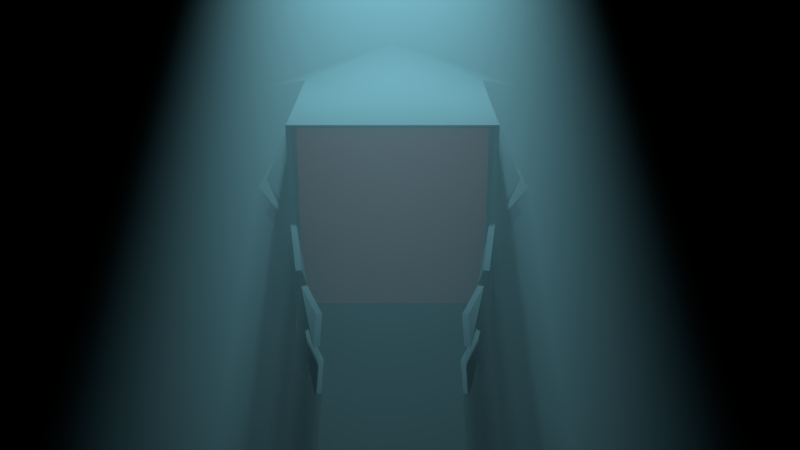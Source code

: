 # Source: game-intro.blend  (saved by Blender 2.78.0; exported with 4.5.12 LTS)
import bpy
from mathutils import Matrix  # noqa: F401  (used for matrix-valued properties, if any)

bpy.ops.wm.read_factory_settings(use_empty=True)
scene = bpy.context.scene
scene.name = 'Scene'

# ---- collections
col_collection_1 = bpy.data.collections.new('Collection 1'); scene.collection.children.link(col_collection_1)

# ---- materials (node trees are filled in below, after node groups)
mat_material_002 = bpy.data.materials.new('Material.002')
mat_material_002.alpha_threshold = 0.0
mat_material_002.roughness = 0.5
mat_death = bpy.data.materials.new('death')
mat_death.alpha_threshold = 0.0
mat_death.diffuse_color = (0.8, 0.0, 0.005231, 1.0)
mat_death.roughness = 0.5
mat_death.line_color = (0.0, 0.0, 0.0, 1.0)
mat_black_dark_death = bpy.data.materials.new('black_dark_death')
mat_black_dark_death.alpha_threshold = 0.0
mat_black_dark_death.diffuse_color = (0.0, 0.0, 0.0, 1.0)
mat_black_dark_death.roughness = 0.5

# ---- node groups
ng_fresnel_001 = bpy.data.node_groups.new('Fresnel.001', 'ShaderNodeTree')
_s = ng_fresnel_001.interface.new_socket(name='Fac', in_out='OUTPUT', socket_type='NodeSocketFloat')
_s.subtype = 'FACTOR'
_s.min_value = 0.0
_s.max_value = 1.0
_s = ng_fresnel_001.interface.new_socket(name='Roughness', in_out='INPUT', socket_type='NodeSocketFloat')
_s.subtype = 'FACTOR'
_s.default_value = 0.06364
_s.min_value = 0.0
_s.max_value = 1.0
_s = ng_fresnel_001.interface.new_socket(name='Normal', in_out='INPUT', socket_type='NodeSocketVector')
_s.min_value = -1.0
_s.max_value = 1.0
_s.hide_value = True
_N = ng_fresnel_001.nodes; _L = ng_fresnel_001.links
n0 = _N.new('ShaderNodeMix'); n0.name = 'Mix'; n0.location = (-30, 69)
n0.data_type = 'RGBA'
n1 = _N.new('NodeGroupOutput'); n1.name = 'Group Output'; n1.location = (361, 0)
n2 = _N.new('ShaderNodeFresnel'); n2.name = 'Fresnel'; n2.location = (167, 21)
n2.inputs[0].default_value = 1.45
n3 = _N.new('NodeGroupInput'); n3.name = 'Group Input'; n3.location = (-447, 0)
n4 = _N.new('ShaderNodeNewGeometry'); n4.name = 'Geometry'; n4.location = (-240, -80)
n5 = _N.new('ShaderNodeBump'); n5.name = 'Bump'; n5.location = (-243, 80)
n5.hide = True
n5.inputs[1].default_value = 0.1
n5.inputs[2].default_value = 1.0
_L.new(n2.outputs[0], n1.inputs[0])
_L.new(n0.outputs[2], n2.inputs[1])
_L.new(n4.outputs[4], n0.inputs[7])
_L.new(n5.outputs[0], n0.inputs[6])
_L.new(n3.outputs[0], n0.inputs[0])
_L.new(n3.outputs[1], n5.inputs[4])
n1.is_active_output = True
ng_reflection_001 = bpy.data.node_groups.new('Reflection.001', 'ShaderNodeTree')
_s = ng_reflection_001.interface.new_socket(name='Shader', in_out='OUTPUT', socket_type='NodeSocketShader')
_s = ng_reflection_001.interface.new_socket(name='Shader', in_out='INPUT', socket_type='NodeSocketShader')
_s = ng_reflection_001.interface.new_socket(name='Roughness', in_out='INPUT', socket_type='NodeSocketFloat')
_s.subtype = 'FACTOR'
_s.default_value = 0.06364
_s.min_value = 0.0
_s.max_value = 1.0
_s = ng_reflection_001.interface.new_socket(name='Reflection', in_out='INPUT', socket_type='NodeSocketFloat')
_s.subtype = 'FACTOR'
_s.default_value = 0.5
_s.min_value = 0.0
_s.max_value = 1.0
_s = ng_reflection_001.interface.new_socket(name='Normal', in_out='INPUT', socket_type='NodeSocketVector')
_s.min_value = -1.0
_s.max_value = 1.0
_s.hide_value = True
_N = ng_reflection_001.nodes; _L = ng_reflection_001.links
n0 = _N.new('ShaderNodeBsdfAnisotropic'); n0.name = 'Glossy BSDF'; n0.location = (-165, -73)
n0.distribution = 'GGX'
n0.inputs[0].default_value = (1.0, 1.0, 1.0, 1.0)
n1 = _N.new('ShaderNodeGroup'); n1.name = 'Group'; n1.location = (-166, 258)
n1.label = 'Fresnel'
n1.width = 179
n1.node_tree = ng_fresnel_001
n2 = _N.new('NodeGroupInput'); n2.name = 'Group Input'; n2.location = (-407, 0)
n3 = _N.new('ShaderNodeMix'); n3.name = 'Mix'; n3.location = (43, 185)
n3.data_type = 'RGBA'
n3.inputs[7].default_value = (1.0, 1.0, 1.0, 1.0)
n4 = _N.new('ShaderNodeMixShader'); n4.name = 'Mix Shader'; n4.location = (274, 74)
n5 = _N.new('NodeGroupOutput'); n5.name = 'Group Output'; n5.location = (477, 69)
n6 = _N.new('ShaderNodeMath'); n6.name = 'Math'; n6.location = (0, 0)
n6.operation = 'POWER'
_L.new(n0.outputs[0], n4.inputs[2])
_L.new(n2.outputs[1], n1.inputs[0])
_L.new(n2.outputs[0], n4.inputs[1])
_L.new(n2.outputs[3], n1.inputs[1])
_L.new(n2.outputs[3], n0.inputs[4])
_L.new(n3.outputs[2], n4.inputs[0])
_L.new(n1.outputs[0], n3.inputs[0])
_L.new(n2.outputs[2], n3.inputs[6])
_L.new(n4.outputs[0], n5.inputs[0])
_L.new(n2.outputs[1], n6.inputs[0])
_L.new(n6.outputs[0], n0.inputs[1])
n5.is_active_output = True
ng_pbr_dielectric_001 = bpy.data.node_groups.new('PBR Dielectric.001', 'ShaderNodeTree')
_s = ng_pbr_dielectric_001.interface.new_socket(name='Shader', in_out='OUTPUT', socket_type='NodeSocketShader')
_s = ng_pbr_dielectric_001.interface.new_socket(name='Color', in_out='INPUT', socket_type='NodeSocketColor')
_s.default_value = (0.8, 0.03906, 0.0034, 1.0)
_s = ng_pbr_dielectric_001.interface.new_socket(name='Roughness', in_out='INPUT', socket_type='NodeSocketFloat')
_s.subtype = 'FACTOR'
_s.min_value = 0.0
_s.max_value = 1.0
_s = ng_pbr_dielectric_001.interface.new_socket(name='Reflection', in_out='INPUT', socket_type='NodeSocketFloat')
_s.subtype = 'FACTOR'
_s.default_value = 0.138
_s.min_value = 0.0
_s.max_value = 1.0
_s = ng_pbr_dielectric_001.interface.new_socket(name='Normal', in_out='INPUT', socket_type='NodeSocketVector')
_s.min_value = -1.0
_s.max_value = 1.0
_s.hide_value = True
_N = ng_pbr_dielectric_001.nodes; _L = ng_pbr_dielectric_001.links
n0 = _N.new('NodeGroupOutput'); n0.name = 'Group Output'; n0.location = (350, 0)
n1 = _N.new('ShaderNodeGroup'); n1.name = 'Group.001'; n1.location = (150, 15)
n1.node_tree = ng_reflection_001
n2 = _N.new('ShaderNodeBsdfDiffuse'); n2.name = 'Diffuse BSDF'; n2.location = (-51, 37)
n3 = _N.new('NodeGroupInput'); n3.name = 'Group Input'; n3.location = (-491, -34)
n4 = _N.new('ShaderNodeMath'); n4.name = 'Math'; n4.location = (-267, -21)
n4.operation = 'POWER'
n4.inputs[1].default_value = 2.0
n5 = _N.new('ShaderNodeMath'); n5.name = 'Math.001'; n5.location = (-87, -105)
n5.operation = 'POWER'
n5.inputs[1].default_value = 2.0
_L.new(n1.outputs[0], n0.inputs[0])
_L.new(n2.outputs[0], n1.inputs[0])
_L.new(n3.outputs[0], n2.inputs[0])
_L.new(n3.outputs[1], n4.inputs[0])
_L.new(n3.outputs[2], n5.inputs[0])
_L.new(n3.outputs[3], n1.inputs[3])
_L.new(n3.outputs[3], n2.inputs[2])
_L.new(n4.outputs[0], n2.inputs[1])
_L.new(n4.outputs[0], n1.inputs[1])
_L.new(n5.outputs[0], n1.inputs[2])
n0.is_active_output = True

# ---- material node trees
mat_material_002.use_nodes = True; mat_material_002.node_tree.nodes.clear()
_N = mat_material_002.node_tree.nodes; _L = mat_material_002.node_tree.links
n0 = _N.new('ShaderNodeOutputMaterial'); n0.name = 'Material Output'; n0.location = (300, 300)
n1 = _N.new('ShaderNodeVolumeScatter'); n1.name = 'Volume Scatter'; n1.location = (110, 200)
n1.width = 140
n1.inputs[0].default_value = (0.2957, 0.2957, 0.2957, 1.0)
n1.inputs[1].default_value = 0.5
_L.new(n1.outputs[0], n0.inputs[1])
n0.is_active_output = True
mat_death.use_nodes = True; mat_death.node_tree.nodes.clear()
_N = mat_death.node_tree.nodes; _L = mat_death.node_tree.links
n0 = _N.new('ShaderNodeOutputMaterial'); n0.name = 'Material Output'; n0.location = (300, 300)
n1 = _N.new('ShaderNodeGroup'); n1.name = 'Group'; n1.location = (10, 300)
n1.node_tree = ng_pbr_dielectric_001
n1.inputs[0].default_value = (0.8, 0.0, 0.005231, 1.0)
n1.inputs[1].default_value = 0.0
n1.inputs[2].default_value = 0.138
n1.inputs[3].default_value = (0.0, 0.0, 0.0)
_L.new(n1.outputs[0], n0.inputs[0])
n0.is_active_output = True
mat_black_dark_death.use_nodes = True; mat_black_dark_death.node_tree.nodes.clear()
_N = mat_black_dark_death.node_tree.nodes; _L = mat_black_dark_death.node_tree.links
n0 = _N.new('ShaderNodeOutputMaterial'); n0.name = 'Material Output'; n0.location = (300, 300)
n1 = _N.new('ShaderNodeBsdfDiffuse'); n1.name = 'Diffuse BSDF'; n1.location = (10, 300)
n1.inputs[0].default_value = (0.08353, 0.08353, 0.08353, 1.0)
_L.new(n1.outputs[0], n0.inputs[0])
n0.is_active_output = True

# ---- world
world_world = bpy.data.worlds.new('World'); scene.world = world_world
world_world.use_nodes = True; world_world.node_tree.nodes.clear()
_N = world_world.node_tree.nodes; _L = world_world.node_tree.links
n0 = _N.new('ShaderNodeOutputWorld'); n0.name = 'World Output'; n0.location = (300, 300)
n1 = _N.new('ShaderNodeBackground'); n1.name = 'Background'; n1.location = (10, 300)
n1.inputs[0].default_value = (0.0, 0.0, 0.0, 1.0)
_L.new(n1.outputs[0], n0.inputs[0])
n0.is_active_output = True
world_world.color = (0.0, 0.0, 0.0)
world_world.use_sun_shadow = False
world_world.sun_shadow_jitter_overblur = 0.0
world_world.cycles.sampling_method = 'MANUAL'

# ---- cameras
cam_camera_001 = bpy.data.cameras.new('Camera.001')
cam_camera_001.clip_end = 100.0
cam_camera_001.lens = 35.0
cam_camera_001.sensor_width = 32.0
cam_camera_001.sensor_height = 18.0
cam_camera_001.display_size = 2.0
cam_camera_001.dof.focus_distance = 0.0

# ---- lights
light_point = bpy.data.lights.new('Point', 'SPOT')
light_point.color = (0.3246, 0.8338, 1.0)
light_point.transmission_factor = 0.0
light_point.energy = 1e+04
light_point.shadow_buffer_clip_start = 0.5
light_point.shadow_soft_size = 0.1
light_point.shadow_maximum_resolution = 0.006
light_point.use_absolute_resolution = True
light_point.spot_blend = 1.0
light_point.spot_size = 0.7871
light_point.show_cone = True

# ---- meshes
me_sphere = bpy.data.meshes.new('Sphere')
me_sphere.from_pydata([(0.03806, 0.1913, 0.9808), (0.07466, 0.3753, 0.9239), (0.1084, 0.5449, 0.8315), (0.1379, 0.6935, 0.7071), (0.1622, 0.8155, 0.5556), (0.1802, 0.9061, 0.3827), (0.1913, 0.9619, 0.1951), (0.1951, 0.9808, 7.55e-08), (0.1913, 0.9619, -0.1951), (0.1802, 0.9061, -0.3827), (0.1622, 0.8155, -0.5556), (0.1379, 0.6935, -0.7071), (0.1084, 0.5449, -0.8315), (0.07466, 0.3753, -0.9239), (0.03806, 0.1913, -0.9808), (0.07466, 0.1802, 0.9808), (0.1464, 0.3536, 0.9239), (0.2126, 0.5133, 0.8315), (0.2706, 0.6533, 0.7071), (0.3182, 0.7682, 0.5556), (0.3536, 0.8536, 0.3827), (0.3753, 0.9061, 0.1951), (0.3827, 0.9239, 7.55e-08), (0.3753, 0.9061, -0.1951), (0.3536, 0.8536, -0.3827), (0.3182, 0.7682, -0.5556), (0.2706, 0.6533, -0.7071), (0.2126, 0.5133, -0.8315), (0.1464, 0.3536, -0.9239), (0.07466, 0.1802, -0.9808), (0.1084, 0.1622, 0.9808), (0.2126, 0.3182, 0.9239), (0.3087, 0.4619, 0.8315), (0.3928, 0.5879, 0.7071), (0.4619, 0.6913, 0.5556), (0.5133, 0.7682, 0.3827), (0.5449, 0.8155, 0.1951), (0.5556, 0.8315, 7.55e-08), (0.5449, 0.8155, -0.1951), (0.5133, 0.7682, -0.3827), (0.4619, 0.6913, -0.5556), (0.3928, 0.5879, -0.7071), (0.3087, 0.4619, -0.8315), (0.2126, 0.3182, -0.9239), (0.1084, 0.1622, -0.9808), (0.1379, 0.1379, 0.9808), (0.2706, 0.2706, 0.9239), (0.3928, 0.3928, 0.8315), (0.5, 0.5, 0.7071), (0.5879, 0.5879, 0.5556), (0.6533, 0.6533, 0.3827), (0.6935, 0.6935, 0.1951), (0.7071, 0.7071, 7.55e-08), (0.6935, 0.6935, -0.1951), (0.6533, 0.6533, -0.3827), (0.5879, 0.5879, -0.5556), (0.5, 0.5, -0.7071), (0.3928, 0.3928, -0.8315), (0.2706, 0.2706, -0.9239), (0.1379, 0.1379, -0.9808), (0.1622, 0.1084, 0.9808), (0.3182, 0.2126, 0.9239), (0.4619, 0.3087, 0.8315), (0.5879, 0.3928, 0.7071), (0.6913, 0.4619, 0.5556), (0.7682, 0.5133, 0.3827), (0.8155, 0.5449, 0.1951), (0.8315, 0.5556, 7.55e-08), (0.8155, 0.5449, -0.1951), (0.7682, 0.5133, -0.3827), (0.6913, 0.4619, -0.5556), (0.5879, 0.3928, -0.7071), (0.4619, 0.3087, -0.8315), (0.3182, 0.2126, -0.9239), (0.1622, 0.1084, -0.9808), (0.1802, 0.07466, 0.9808), (0.3536, 0.1464, 0.9239), (0.5133, 0.2126, 0.8315), (0.6533, 0.2706, 0.7071), (0.7682, 0.3182, 0.5556), (0.8536, 0.3536, 0.3827), (0.9061, 0.3753, 0.1951), (0.9239, 0.3827, 7.55e-08), (0.9061, 0.3753, -0.1951), (0.8536, 0.3536, -0.3827), (0.7682, 0.3182, -0.5556), (0.6533, 0.2706, -0.7071), (0.5133, 0.2126, -0.8315), (0.3536, 0.1464, -0.9239), (0.1802, 0.07466, -0.9808), (0.1913, 0.03806, 0.9808), (0.3753, 0.07466, 0.9239), (0.5449, 0.1084, 0.8315), (0.6935, 0.1379, 0.7071), (0.8155, 0.1622, 0.5556), (0.9061, 0.1802, 0.3827), (0.9619, 0.1913, 0.1951), (0.9808, 0.1951, 7.55e-08), (0.9619, 0.1913, -0.1951), (0.9061, 0.1802, -0.3827), (0.8155, 0.1622, -0.5556), (0.6935, 0.1379, -0.7071), (0.5449, 0.1084, -0.8315), (0.3753, 0.07466, -0.9239), (0.1913, 0.03806, -0.9808), (0.1951, -3.266e-07, 0.9808), (0.3827, -3.192e-07, 0.9239), (0.5556, -3.117e-07, 0.8315), (0.7071, -3.192e-07, 0.7071), (0.8315, -3.341e-07, 0.5556), (0.9239, -2.745e-07, 0.3827), (0.9808, -3.937e-07, 0.1951), (1.0, -3.788e-07, 7.55e-08), (0.9808, -3.937e-07, -0.1951), (0.9239, -2.298e-07, -0.3827), (0.8315, -3.341e-07, -0.5556), (0.7071, -3.192e-07, -0.7071), (0.5556, -3.415e-07, -0.8315), (0.3827, -3.043e-07, -0.9239), (0.1951, -3.08e-07, -0.9808), (0.1913, -0.03806, 0.9808), (0.3753, -0.07466, 0.9239), (0.5449, -0.1084, 0.8315), (0.6935, -0.138, 0.7071), (0.8155, -0.1622, 0.5556), (0.9061, -0.1802, 0.3827), (0.9619, -0.1913, 0.1951), (0.9808, -0.1951, 7.55e-08), (0.9619, -0.1913, -0.1951), (0.9061, -0.1802, -0.3827), (0.8155, -0.1622, -0.5556), (0.6935, -0.138, -0.7071), (0.5449, -0.1084, -0.8315), (0.3753, -0.07466, -0.9239), (0.1913, -0.03806, -0.9808), (0.1802, -0.07466, 0.9808), (0.3536, -0.1464, 0.9239), (0.5133, -0.2126, 0.8315), (0.6533, -0.2706, 0.7071), (0.7682, -0.3182, 0.5556), (0.8536, -0.3536, 0.3827), (0.9061, -0.3753, 0.1951), (0.9239, -0.3827, 7.55e-08), (0.9061, -0.3753, -0.1951), (0.8536, -0.3536, -0.3827), (0.7682, -0.3182, -0.5556), (0.6533, -0.2706, -0.7071), (0.5133, -0.2126, -0.8315), (0.3536, -0.1464, -0.9239), (0.1802, -0.07466, -0.9808), (0.1622, -0.1084, 0.9808), (0.3182, -0.2126, 0.9239), (0.4619, -0.3087, 0.8315), (0.5879, -0.3928, 0.7071), (0.6913, -0.4619, 0.5556), (0.7682, -0.5133, 0.3827), (0.8155, -0.5449, 0.1951), (0.8315, -0.5556, 7.55e-08), (0.8155, -0.5449, -0.1951), (0.7682, -0.5133, -0.3827), (0.6913, -0.4619, -0.5556), (0.5879, -0.3928, -0.7071), (0.4619, -0.3087, -0.8315), (0.3182, -0.2126, -0.9239), (0.1622, -0.1084, -0.9808), (0.1379, -0.138, 0.9808), (0.2706, -0.2706, 0.9239), (0.3928, -0.3928, 0.8315), (0.5, -0.5, 0.7071), (0.5879, -0.5879, 0.5556), (0.6533, -0.6533, 0.3827), (0.6935, -0.6935, 0.1951), (0.7071, -0.7071, 7.55e-08), (0.6935, -0.6935, -0.1951), (0.6533, -0.6533, -0.3827), (0.5879, -0.5879, -0.5556), (0.5, -0.5, -0.7071), (0.3928, -0.3928, -0.8315), (0.2706, -0.2706, -0.9239), (0.1379, -0.138, -0.9808), (0.1084, -0.1622, 0.9808), (0.2126, -0.3182, 0.9239), (0.3087, -0.4619, 0.8315), (0.3928, -0.5879, 0.7071), (0.4619, -0.6913, 0.5556), (0.5133, -0.7682, 0.3827), (0.5449, -0.8155, 0.1951), (0.5556, -0.8315, 7.55e-08), (0.5449, -0.8155, -0.1951), (0.5133, -0.7682, -0.3827), (0.4619, -0.6913, -0.5556), (0.3928, -0.5879, -0.7071), (0.3087, -0.4619, -0.8315), (0.2126, -0.3182, -0.9239), (0.1084, -0.1622, -0.9808), (0.07466, -0.1802, 0.9808), (0.1464, -0.3536, 0.9239), (0.2126, -0.5133, 0.8315), (0.2706, -0.6533, 0.7071), (0.3182, -0.7682, 0.5556), (0.3536, -0.8536, 0.3827), (0.3753, -0.9061, 0.1951), (0.3827, -0.9239, 7.55e-08), (0.3753, -0.9061, -0.1951), (0.3536, -0.8536, -0.3827), (0.3182, -0.7682, -0.5556), (0.2706, -0.6533, -0.7071), (0.2126, -0.5133, -0.8315), (0.1464, -0.3536, -0.9239), (0.07466, -0.1802, -0.9808), (0.03806, -0.1913, 0.9808), (0.07466, -0.3753, 0.9239), (0.1084, -0.5449, 0.8315), (0.1379, -0.6935, 0.7071), (0.1622, -0.8155, 0.5556), (0.1802, -0.9061, 0.3827), (0.1913, -0.9619, 0.1951), (0.1951, -0.9808, 7.55e-08), (0.1913, -0.9619, -0.1951), (0.1802, -0.9061, -0.3827), (0.1622, -0.8155, -0.5556), (0.1379, -0.6935, -0.7071), (0.1084, -0.5449, -0.8315), (0.07466, -0.3753, -0.9239), (0.03806, -0.1913, -0.9808), (-7.212e-09, -0.1951, 0.9808), (4.122e-08, -0.3827, 0.9239), (2.632e-08, -0.5556, 0.8315), (-2.584e-08, -0.7071, 0.7071), (-8.544e-08, -0.8315, 0.5556), (6.357e-08, -0.9239, 0.3827), (-8.544e-08, -0.9808, 0.1951), (-1.003e-07, -1.0, 7.55e-08), (-8.544e-08, -0.9808, -0.1951), (6.357e-08, -0.9239, -0.3827), (-8.544e-08, -0.8315, -0.5556), (-2.584e-08, -0.7071, -0.7071), (-1.094e-08, -0.5556, -0.8315), (3.964e-09, -0.3827, -0.9239), (3.964e-09, -0.1951, -0.9808), (-0.03806, -0.1913, 0.9808), (-0.07466, -0.3753, 0.9239), (-0.1084, -0.5449, 0.8315), (-0.1379, -0.6935, 0.7071), (-0.1622, -0.8155, 0.5556), (-0.1802, -0.9061, 0.3827), (-0.1913, -0.9619, 0.1951), (-0.1951, -0.9808, 7.55e-08), (-0.1913, -0.9619, -0.1951), (-0.1802, -0.9061, -0.3827), (-0.1622, -0.8155, -0.5556), (-0.1379, -0.6935, -0.7071), (-0.1084, -0.5449, -0.8315), (-0.07466, -0.3753, -0.9239), (-0.03806, -0.1913, -0.9808), (-0.07466, -0.1802, 0.9808), (-0.1464, -0.3536, 0.9239), (-0.2126, -0.5133, 0.8315), (-0.2706, -0.6533, 0.7071), (-0.3182, -0.7682, 0.5556), (-0.3536, -0.8536, 0.3827), (-0.3753, -0.9061, 0.1951), (-0.3827, -0.9239, 7.55e-08), (-0.3753, -0.9061, -0.1951), (-0.3536, -0.8536, -0.3827), (-0.3182, -0.7682, -0.5556), (-0.2706, -0.6533, -0.7071), (-0.2126, -0.5133, -0.8315), (-0.1464, -0.3536, -0.9239), (-0.07466, -0.1802, -0.9808), (-0.1084, -0.1622, 0.9808), (-0.2126, -0.3182, 0.9239), (-0.3087, -0.4619, 0.8315), (-0.3928, -0.5879, 0.7071), (-0.4619, -0.6913, 0.5556), (-0.5133, -0.7682, 0.3827), (-0.5449, -0.8155, 0.1951), (-0.5556, -0.8315, 7.55e-08), (-0.5449, -0.8155, -0.1951), (-0.5133, -0.7682, -0.3827), (-0.4619, -0.6913, -0.5556), (-0.3928, -0.5879, -0.7071), (-0.3087, -0.4619, -0.8315), (-0.2126, -0.3182, -0.9239), (-0.1084, -0.1622, -0.9808), (-0.1379, -0.138, 0.9808), (-0.2706, -0.2706, 0.9239), (-0.3928, -0.3928, 0.8315), (-0.5, -0.5, 0.7071), (-0.5879, -0.5879, 0.5556), (-0.6533, -0.6533, 0.3827), (-0.6935, -0.6935, 0.1951), (-0.7071, -0.7071, 7.55e-08), (-0.6935, -0.6935, -0.1951), (-0.6533, -0.6533, -0.3827), (-0.5879, -0.5879, -0.5556), (-0.5, -0.5, -0.7071), (-0.3928, -0.3928, -0.8315), (-0.2706, -0.2706, -0.9239), (-0.1379, -0.1379, -0.9808), (-2.709e-07, -5.069e-07, 1.0), (-0.1622, -0.1084, 0.9808), (-0.3182, -0.2126, 0.9239), (-0.4619, -0.3087, 0.8315), (-0.5879, -0.3928, 0.7071), (-0.6913, -0.4619, 0.5556), (-0.7682, -0.5133, 0.3827), (-0.8155, -0.5449, 0.1951), (-0.8315, -0.5556, 7.55e-08), (-0.8155, -0.5449, -0.1951), (-0.7682, -0.5133, -0.3827), (-0.6913, -0.4619, -0.5556), (-0.5879, -0.3928, -0.7071), (-0.4619, -0.3087, -0.8315), (-0.3182, -0.2126, -0.9239), (-0.1622, -0.1084, -0.9808), (-0.1802, -0.07466, 0.9808), (-0.3536, -0.1464, 0.9239), (-0.5133, -0.2126, 0.8315), (-0.6533, -0.2706, 0.7071), (-0.7682, -0.3182, 0.5556), (-0.8536, -0.3536, 0.3827), (-0.9061, -0.3753, 0.1951), (-0.9239, -0.3827, 7.55e-08), (-0.9061, -0.3753, -0.1951), (-0.8536, -0.3536, -0.3827), (-0.7682, -0.3182, -0.5556), (-0.6533, -0.2706, -0.7071), (-0.5133, -0.2126, -0.8315), (-0.3536, -0.1464, -0.9239), (-0.1802, -0.07466, -0.9808), (-0.1913, -0.03806, 0.9808), (-0.3753, -0.07466, 0.9239), (-0.5449, -0.1084, 0.8315), (-0.6935, -0.1379, 0.7071), (-0.8155, -0.1622, 0.5556), (-0.9061, -0.1802, 0.3827), (-0.9619, -0.1913, 0.1951), (-0.9808, -0.1951, 7.55e-08), (-0.9619, -0.1913, -0.1951), (-0.9061, -0.1802, -0.3827), (-0.8155, -0.1622, -0.5556), (-0.6935, -0.1379, -0.7071), (-0.5449, -0.1084, -0.8315), (-0.3753, -0.07466, -0.9239), (-0.1913, -0.03806, -0.9808), (-0.1951, -3.117e-07, 0.9808), (-0.3827, -2.819e-07, 0.9239), (-0.5556, -2.819e-07, 0.8315), (-0.7071, -1.851e-07, 0.7071), (-0.8315, -1.404e-07, 0.5556), (-0.9239, -3.192e-07, 0.3827), (-0.9808, -9.567e-08, 0.1951), (-1.0, -1.404e-07, 7.55e-08), (-0.9808, -9.567e-08, -0.1951), (-0.9239, -3.192e-07, -0.3827), (-0.8315, -1.404e-07, -0.5556), (-0.7071, -1.851e-07, -0.7071), (-0.5556, -2.596e-07, -0.8315), (-0.3827, -2.521e-07, -0.9239), (-0.1951, -3.155e-07, -0.9808), (-0.1913, 0.03806, 0.9808), (-0.3753, 0.07466, 0.9239), (-0.5449, 0.1084, 0.8315), (-0.6935, 0.1379, 0.7071), (-0.8155, 0.1622, 0.5556), (-0.9061, 0.1802, 0.3827), (-0.9619, 0.1913, 0.1951), (-0.9808, 0.1951, 7.55e-08), (-0.9619, 0.1913, -0.1951), (-0.9061, 0.1802, -0.3827), (-0.8155, 0.1622, -0.5556), (-0.6935, 0.1379, -0.7071), (-0.5449, 0.1084, -0.8315), (-0.3753, 0.07466, -0.9239), (-0.1913, 0.03806, -0.9808), (-0.1802, 0.07466, 0.9808), (-0.3536, 0.1464, 0.9239), (-0.5133, 0.2126, 0.8315), (-0.6533, 0.2706, 0.7071), (-0.7682, 0.3182, 0.5556), (-0.8536, 0.3536, 0.3827), (-0.9061, 0.3753, 0.1951), (-0.9239, 0.3827, 7.55e-08), (-0.9061, 0.3753, -0.1951), (-0.8536, 0.3536, -0.3827), (-0.7682, 0.3182, -0.5556), (-0.6533, 0.2706, -0.7071), (-0.5133, 0.2126, -0.8315), (-0.3536, 0.1464, -0.9239), (-0.1802, 0.07466, -0.9808), (-0.1622, 0.1084, 0.9808), (-0.3182, 0.2126, 0.9239), (-0.4619, 0.3087, 0.8315), (-0.5879, 0.3928, 0.7071), (-0.6913, 0.4619, 0.5556), (-0.7682, 0.5133, 0.3827), (-0.8155, 0.5449, 0.1951), (-0.8315, 0.5556, 7.55e-08), (-0.8155, 0.5449, -0.1951), (-0.7682, 0.5133, -0.3827), (-0.6913, 0.4619, -0.5556), (-0.5879, 0.3928, -0.7071), (-0.4619, 0.3087, -0.8315), (-0.3182, 0.2126, -0.9239), (-0.1622, 0.1084, -0.9808), (-0.1379, 0.1379, 0.9808), (-0.2706, 0.2706, 0.9239), (-0.3928, 0.3928, 0.8315), (-0.5, 0.5, 0.7071), (-0.5879, 0.5879, 0.5556), (-0.6533, 0.6533, 0.3827), (-0.6935, 0.6935, 0.1951), (-0.7071, 0.7071, 7.55e-08), (-0.6935, 0.6935, -0.1951), (-0.6533, 0.6533, -0.3827), (-0.5879, 0.5879, -0.5556), (-0.5, 0.5, -0.7071), (-0.3928, 0.3928, -0.8315), (-0.2706, 0.2706, -0.9239), (-0.1379, 0.1379, -0.9808), (-0.1084, 0.1622, 0.9808), (-0.2126, 0.3182, 0.9239), (-0.3087, 0.4619, 0.8315), (-0.3928, 0.5879, 0.7071), (-0.4619, 0.6913, 0.5556), (-0.5133, 0.7682, 0.3827), (-0.5449, 0.8155, 0.1951), (-0.5556, 0.8315, 7.55e-08), (-0.5449, 0.8155, -0.1951), (-0.5133, 0.7682, -0.3827), (-0.4619, 0.6913, -0.5556), (-0.3928, 0.5879, -0.7071), (-0.3087, 0.4619, -0.8315), (-0.2126, 0.3182, -0.9239), (-0.1084, 0.1622, -0.9808), (-0.07466, 0.1802, 0.9808), (-0.1464, 0.3536, 0.9239), (-0.2126, 0.5133, 0.8315), (-0.2706, 0.6533, 0.7071), (-0.3182, 0.7682, 0.5556), (-0.3536, 0.8536, 0.3827), (-0.3753, 0.9061, 0.1951), (-0.3827, 0.9239, 7.55e-08), (-0.3753, 0.9061, -0.1951), (-0.3536, 0.8536, -0.3827), (-0.3182, 0.7682, -0.5556), (-0.2706, 0.6533, -0.7071), (-0.2126, 0.5133, -0.8315), (-0.1464, 0.3536, -0.9239), (-0.07466, 0.1802, -0.9808), (-0.03806, 0.1913, 0.9808), (-0.07466, 0.3753, 0.9239), (-0.1084, 0.5449, 0.8315), (-0.1379, 0.6935, 0.7071), (-0.1622, 0.8155, 0.5556), (-0.1802, 0.9061, 0.3827), (-0.1913, 0.9619, 0.1951), (-0.1951, 0.9808, 7.55e-08), (-0.1913, 0.9619, -0.1951), (-0.1802, 0.9061, -0.3827), (-0.1622, 0.8155, -0.5556), (-0.1379, 0.6935, -0.7071), (-0.1084, 0.5449, -0.8315), (-0.07466, 0.3753, -0.9239), (-0.03806, 0.1913, -0.9808), (3.749e-08, 0.1951, 0.9808), (7.847e-08, 0.3827, 0.9239), (1.083e-07, 0.5556, 0.8315), (1.53e-07, 0.7071, 0.7071), (2.722e-07, 0.8315, 0.5556), (6.357e-08, 0.9239, 0.3827), (2.573e-07, 0.9808, 0.1951), (2.722e-07, 1.0, 7.55e-08), (2.573e-07, 0.9808, -0.1951), (6.357e-08, 0.9239, -0.3827), (2.722e-07, 0.8315, -0.5556), (1.53e-07, 0.7071, -0.7071), (1.232e-07, 0.5556, -0.8315), (7.847e-08, 0.3827, -0.9239), (1.514e-08, 0.1951, -0.9808), (0.0, -3.258e-07, -1.0)], [], [(476, 475, 9, 10), (469, 468, 2, 3), (477, 476, 10, 11), (470, 469, 3, 4), (478, 477, 11, 12), (471, 470, 4, 5), (479, 478, 12, 13), (472, 471, 5, 6), (480, 479, 13, 14), (473, 472, 6, 7), (466, 300, 0), (481, 480, 14), (474, 473, 7, 8), (467, 466, 0, 1), (475, 474, 8, 9), (468, 467, 1, 2), (9, 8, 23, 24), (2, 1, 16, 17), (10, 9, 24, 25), (3, 2, 17, 18), (11, 10, 25, 26), (4, 3, 18, 19), (12, 11, 26, 27), (5, 4, 19, 20), (13, 12, 27, 28), (6, 5, 20, 21), (14, 13, 28, 29), (7, 6, 21, 22), (0, 300, 15), (481, 14, 29), (8, 7, 22, 23), (1, 0, 15, 16), (28, 27, 42, 43), (21, 20, 35, 36), (29, 28, 43, 44), (22, 21, 36, 37), (15, 300, 30), (481, 29, 44), (23, 22, 37, 38), (16, 15, 30, 31), (24, 23, 38, 39), (17, 16, 31, 32), (25, 24, 39, 40), (18, 17, 32, 33), (26, 25, 40, 41), (19, 18, 33, 34), (27, 26, 41, 42), (20, 19, 34, 35), (32, 31, 46, 47), (40, 39, 54, 55), (33, 32, 47, 48), (41, 40, 55, 56), (34, 33, 48, 49), (42, 41, 56, 57), (35, 34, 49, 50), (43, 42, 57, 58), (36, 35, 50, 51), (44, 43, 58, 59), (37, 36, 51, 52), (30, 300, 45), (481, 44, 59), (38, 37, 52, 53), (31, 30, 45, 46), (39, 38, 53, 54), (51, 50, 65, 66), (59, 58, 73, 74), (52, 51, 66, 67), (45, 300, 60), (481, 59, 74), (53, 52, 67, 68), (46, 45, 60, 61), (54, 53, 68, 69), (47, 46, 61, 62), (55, 54, 69, 70), (48, 47, 62, 63), (56, 55, 70, 71), (49, 48, 63, 64), (57, 56, 71, 72), (50, 49, 64, 65), (58, 57, 72, 73), (70, 69, 84, 85), (63, 62, 77, 78), (71, 70, 85, 86), (64, 63, 78, 79), (72, 71, 86, 87), (65, 64, 79, 80), (73, 72, 87, 88), (66, 65, 80, 81), (74, 73, 88, 89), (67, 66, 81, 82), (60, 300, 75), (481, 74, 89), (68, 67, 82, 83), (61, 60, 75, 76), (69, 68, 83, 84), (62, 61, 76, 77), (89, 88, 103, 104), (82, 81, 96, 97), (75, 300, 90), (481, 89, 104), (83, 82, 97, 98), (76, 75, 90, 91), (84, 83, 98, 99), (77, 76, 91, 92), (85, 84, 99, 100), (78, 77, 92, 93), (86, 85, 100, 101), (79, 78, 93, 94), (87, 86, 101, 102), (80, 79, 94, 95), (88, 87, 102, 103), (81, 80, 95, 96), (93, 92, 107, 108), (101, 100, 115, 116), (94, 93, 108, 109), (102, 101, 116, 117), (95, 94, 109, 110), (103, 102, 117, 118), (96, 95, 110, 111), (104, 103, 118, 119), (97, 96, 111, 112), (90, 300, 105), (481, 104, 119), (98, 97, 112, 113), (91, 90, 105, 106), (99, 98, 113, 114), (92, 91, 106, 107), (100, 99, 114, 115), (112, 111, 126, 127), (105, 300, 120), (481, 119, 134), (113, 112, 127, 128), (106, 105, 120, 121), (114, 113, 128, 129), (107, 106, 121, 122), (115, 114, 129, 130), (108, 107, 122, 123), (116, 115, 130, 131), (109, 108, 123, 124), (117, 116, 131, 132), (110, 109, 124, 125), (118, 117, 132, 133), (111, 110, 125, 126), (119, 118, 133, 134), (131, 130, 145, 146), (124, 123, 138, 139), (132, 131, 146, 147), (125, 124, 139, 140), (133, 132, 147, 148), (126, 125, 140, 141), (134, 133, 148, 149), (127, 126, 141, 142), (120, 300, 135), (481, 134, 149), (128, 127, 142, 143), (121, 120, 135, 136), (129, 128, 143, 144), (122, 121, 136, 137), (130, 129, 144, 145), (123, 122, 137, 138), (481, 149, 164), (143, 142, 157, 158), (136, 135, 150, 151), (144, 143, 158, 159), (137, 136, 151, 152), (145, 144, 159, 160), (138, 137, 152, 153), (146, 145, 160, 161), (139, 138, 153, 154), (147, 146, 161, 162), (140, 139, 154, 155), (148, 147, 162, 163), (141, 140, 155, 156), (149, 148, 163, 164), (142, 141, 156, 157), (135, 300, 150), (162, 161, 176, 177), (155, 154, 169, 170), (163, 162, 177, 178), (156, 155, 170, 171), (164, 163, 178, 179), (157, 156, 171, 172), (150, 300, 165), (481, 164, 179), (158, 157, 172, 173), (151, 150, 165, 166), (159, 158, 173, 174), (152, 151, 166, 167), (160, 159, 174, 175), (153, 152, 167, 168), (161, 160, 175, 176), (154, 153, 168, 169), (166, 165, 180, 181), (174, 173, 188, 189), (167, 166, 181, 182), (175, 174, 189, 190), (168, 167, 182, 183), (176, 175, 190, 191), (169, 168, 183, 184), (177, 176, 191, 192), (170, 169, 184, 185), (178, 177, 192, 193), (171, 170, 185, 186), (179, 178, 193, 194), (172, 171, 186, 187), (165, 300, 180), (481, 179, 194), (173, 172, 187, 188), (185, 184, 199, 200), (193, 192, 207, 208), (186, 185, 200, 201), (194, 193, 208, 209), (187, 186, 201, 202), (180, 300, 195), (481, 194, 209), (188, 187, 202, 203), (181, 180, 195, 196), (189, 188, 203, 204), (182, 181, 196, 197), (190, 189, 204, 205), (183, 182, 197, 198), (191, 190, 205, 206), (184, 183, 198, 199), (192, 191, 206, 207), (204, 203, 218, 219), (197, 196, 211, 212), (205, 204, 219, 220), (198, 197, 212, 213), (206, 205, 220, 221), (199, 198, 213, 214), (207, 206, 221, 222), (200, 199, 214, 215), (208, 207, 222, 223), (201, 200, 215, 216), (209, 208, 223, 224), (202, 201, 216, 217), (195, 300, 210), (481, 209, 224), (203, 202, 217, 218), (196, 195, 210, 211), (223, 222, 237, 238), (216, 215, 230, 231), (224, 223, 238, 239), (217, 216, 231, 232), (210, 300, 225), (481, 224, 239), (218, 217, 232, 233), (211, 210, 225, 226), (219, 218, 233, 234), (212, 211, 226, 227), (220, 219, 234, 235), (213, 212, 227, 228), (221, 220, 235, 236), (214, 213, 228, 229), (222, 221, 236, 237), (215, 214, 229, 230), (227, 226, 241, 242), (235, 234, 249, 250), (228, 227, 242, 243), (236, 235, 250, 251), (229, 228, 243, 244), (237, 236, 251, 252), (230, 229, 244, 245), (238, 237, 252, 253), (231, 230, 245, 246), (239, 238, 253, 254), (232, 231, 246, 247), (225, 300, 240), (481, 239, 254), (233, 232, 247, 248), (226, 225, 240, 241), (234, 233, 248, 249), (246, 245, 260, 261), (254, 253, 268, 269), (247, 246, 261, 262), (240, 300, 255), (481, 254, 269), (248, 247, 262, 263), (241, 240, 255, 256), (249, 248, 263, 264), (242, 241, 256, 257), (250, 249, 264, 265), (243, 242, 257, 258), (251, 250, 265, 266), (244, 243, 258, 259), (252, 251, 266, 267), (245, 244, 259, 260), (253, 252, 267, 268), (265, 264, 279, 280), (258, 257, 272, 273), (266, 265, 280, 281), (259, 258, 273, 274), (267, 266, 281, 282), (260, 259, 274, 275), (268, 267, 282, 283), (261, 260, 275, 276), (269, 268, 283, 284), (262, 261, 276, 277), (255, 300, 270), (481, 269, 284), (263, 262, 277, 278), (256, 255, 270, 271), (264, 263, 278, 279), (257, 256, 271, 272), (284, 283, 298, 299), (277, 276, 291, 292), (270, 300, 285), (481, 284, 299), (278, 277, 292, 293), (271, 270, 285, 286), (279, 278, 293, 294), (272, 271, 286, 287), (280, 279, 294, 295), (273, 272, 287, 288), (281, 280, 295, 296), (274, 273, 288, 289), (282, 281, 296, 297), (275, 274, 289, 290), (283, 282, 297, 298), (276, 275, 290, 291), (296, 295, 311, 312), (289, 288, 304, 305), (297, 296, 312, 313), (290, 289, 305, 306), (298, 297, 313, 314), (291, 290, 306, 307), (299, 298, 314, 315), (292, 291, 307, 308), (285, 300, 301), (481, 299, 315), (293, 292, 308, 309), (286, 285, 301, 302), (294, 293, 309, 310), (287, 286, 302, 303), (295, 294, 310, 311), (288, 287, 303, 304), (301, 300, 316), (481, 315, 330), (309, 308, 323, 324), (302, 301, 316, 317), (310, 309, 324, 325), (303, 302, 317, 318), (311, 310, 325, 326), (304, 303, 318, 319), (312, 311, 326, 327), (305, 304, 319, 320), (313, 312, 327, 328), (306, 305, 320, 321), (314, 313, 328, 329), (307, 306, 321, 322), (315, 314, 329, 330), (308, 307, 322, 323), (320, 319, 334, 335), (328, 327, 342, 343), (321, 320, 335, 336), (329, 328, 343, 344), (322, 321, 336, 337), (330, 329, 344, 345), (323, 322, 337, 338), (316, 300, 331), (481, 330, 345), (324, 323, 338, 339), (317, 316, 331, 332), (325, 324, 339, 340), (318, 317, 332, 333), (326, 325, 340, 341), (319, 318, 333, 334), (327, 326, 341, 342), (339, 338, 353, 354), (332, 331, 346, 347), (340, 339, 354, 355), (333, 332, 347, 348), (341, 340, 355, 356), (334, 333, 348, 349), (342, 341, 356, 357), (335, 334, 349, 350), (343, 342, 357, 358), (336, 335, 350, 351), (344, 343, 358, 359), (337, 336, 351, 352), (345, 344, 359, 360), (338, 337, 352, 353), (331, 300, 346), (481, 345, 360), (358, 357, 372, 373), (351, 350, 365, 366), (359, 358, 373, 374), (352, 351, 366, 367), (360, 359, 374, 375), (353, 352, 367, 368), (346, 300, 361), (481, 360, 375), (354, 353, 368, 369), (347, 346, 361, 362), (355, 354, 369, 370), (348, 347, 362, 363), (356, 355, 370, 371), (349, 348, 363, 364), (357, 356, 371, 372), (350, 349, 364, 365), (362, 361, 376, 377), (370, 369, 384, 385), (363, 362, 377, 378), (371, 370, 385, 386), (364, 363, 378, 379), (372, 371, 386, 387), (365, 364, 379, 380), (373, 372, 387, 388), (366, 365, 380, 381), (374, 373, 388, 389), (367, 366, 381, 382), (375, 374, 389, 390), (368, 367, 382, 383), (361, 300, 376), (481, 375, 390), (369, 368, 383, 384), (381, 380, 395, 396), (389, 388, 403, 404), (382, 381, 396, 397), (390, 389, 404, 405), (383, 382, 397, 398), (376, 300, 391), (481, 390, 405), (384, 383, 398, 399), (377, 376, 391, 392), (385, 384, 399, 400), (378, 377, 392, 393), (386, 385, 400, 401), (379, 378, 393, 394), (387, 386, 401, 402), (380, 379, 394, 395), (388, 387, 402, 403), (400, 399, 414, 415), (393, 392, 407, 408), (401, 400, 415, 416), (394, 393, 408, 409), (402, 401, 416, 417), (395, 394, 409, 410), (403, 402, 417, 418), (396, 395, 410, 411), (404, 403, 418, 419), (397, 396, 411, 412), (405, 404, 419, 420), (398, 397, 412, 413), (391, 300, 406), (481, 405, 420), (399, 398, 413, 414), (392, 391, 406, 407), (419, 418, 433, 434), (412, 411, 426, 427), (420, 419, 434, 435), (413, 412, 427, 428), (406, 300, 421), (481, 420, 435), (414, 413, 428, 429), (407, 406, 421, 422), (415, 414, 429, 430), (408, 407, 422, 423), (416, 415, 430, 431), (409, 408, 423, 424), (417, 416, 431, 432), (410, 409, 424, 425), (418, 417, 432, 433), (411, 410, 425, 426), (431, 430, 445, 446), (424, 423, 438, 439), (432, 431, 446, 447), (425, 424, 439, 440), (433, 432, 447, 448), (426, 425, 440, 441), (434, 433, 448, 449), (427, 426, 441, 442), (435, 434, 449, 450), (428, 427, 442, 443), (421, 300, 436), (481, 435, 450), (429, 428, 443, 444), (422, 421, 436, 437), (430, 429, 444, 445), (423, 422, 437, 438), (450, 449, 464, 465), (443, 442, 457, 458), (436, 300, 451), (481, 450, 465), (444, 443, 458, 459), (437, 436, 451, 452), (445, 444, 459, 460), (438, 437, 452, 453), (446, 445, 460, 461), (439, 438, 453, 454), (447, 446, 461, 462), (440, 439, 454, 455), (448, 447, 462, 463), (441, 440, 455, 456), (449, 448, 463, 464), (442, 441, 456, 457), (454, 453, 468, 469), (462, 461, 476, 477), (455, 454, 469, 470), (463, 462, 477, 478), (456, 455, 470, 471), (464, 463, 478, 479), (457, 456, 471, 472), (465, 464, 479, 480), (458, 457, 472, 473), (451, 300, 466), (481, 465, 480), (459, 458, 473, 474), (452, 451, 466, 467), (460, 459, 474, 475), (453, 452, 467, 468), (461, 460, 475, 476)])
me_sphere.materials.append(mat_material_002)
me_sphere.use_remesh_preserve_volume = False
me_sphere.use_remesh_preserve_attributes = False
me_sphere.use_mirror_vertex_groups = False
me_sphere.update()
me_cube_001 = bpy.data.meshes.new('Cube.001')
me_cube_001.from_pydata([(-1.0, -1.0, -1.0), (-1.0, -1.0, 1.0), (-1.0, 1.0, -1.0), (-1.0, 1.0, 1.0), (1.0, -1.0, -1.0), (1.0, -1.0, 1.0), (1.0, 1.0, -1.0), (1.0, 1.0, 1.0)], [], [(0, 1, 3, 2), (2, 3, 7, 6), (6, 7, 5, 4), (4, 5, 1, 0), (2, 6, 4, 0), (7, 3, 1, 5)])
me_cube_001.materials.append(mat_death)
me_cube_001.use_remesh_preserve_volume = False
me_cube_001.use_remesh_preserve_attributes = False
me_cube_001.use_mirror_vertex_groups = False
me_cube_001.update()
me_plane = bpy.data.meshes.new('Plane')
me_plane.from_pydata([(-1.0, -1.0, 1.1), (2.75, -1.0, 1.1), (1.251, 1.396, 1.1), (2.946, 1.011, 1.1), (0.224, -1.0, 1.1), (2.155, 1.209, 1.1), (-3.75, -1.5, 1.002), (-0.776, -1.5, 0.9982), (2.071, 1.235, 1.1), (1.971, 1.266, 1.1), (1.856, 1.299, 1.1), (1.723, 1.333, 1.1), (1.575, 1.364, 1.1), (1.416, 1.387, 1.1), (-0.8251, -1.0, 1.1), (-0.6503, -1.0, 1.1), (-0.4754, -1.0, 1.1), (-0.3006, -1.0, 1.1), (-0.1257, -1.0, 1.1), (0.04911, -1.0, 1.1), (-3.325, -1.5, 0.9483), (-2.9, -1.5, 0.9468), (-2.475, -1.5, 0.9468), (-2.051, -1.5, 0.9483), (-1.626, -1.5, 0.9468), (-1.201, -1.5, 0.9468), (-3.102, -2.37, 0.751), (-2.677, -2.007, 0.751), (-1.828, -2.37, 0.751), (-1.403, -2.007, 0.751), (-1.258, 0.0, 1.191), (2.821, 0.0, 1.1), (0.5292, 0.0, 1.484), (-1.057, 0.0, 1.245), (-0.8157, 0.0, 1.322), (-0.5518, 0.0, 1.512), (-0.2776, 0.0, 1.447), (-0.002063, 0.0, 1.48), (0.2683, 0.0, 1.586), (2.47, 1.437, 1.716), (-1.0, -1.0, -1.1), (2.75, -1.0, -1.1), (1.251, 1.396, -1.1), (2.946, 1.011, -1.1), (2.75, -1.0, 0.0), (3.335, 1.124, 0.0), (0.224, -1.0, -1.1), (2.155, 1.209, -1.1), (-3.75, -1.5, -1.002), (-0.776, -1.5, -0.9982), (2.071, 1.235, -1.1), (1.971, 1.266, -1.1), (1.856, 1.299, -1.1), (1.723, 1.333, -1.1), (1.575, 1.364, -1.1), (1.416, 1.387, -1.1), (-0.8251, -1.0, -1.1), (-0.6503, -1.0, -1.1), (-0.4754, -1.0, -1.1), (-0.3006, -1.0, -1.1), (-0.1257, -1.0, -1.1), (0.04911, -1.0, -1.1), (-3.325, -1.5, -0.9483), (-2.9, -1.5, -0.9468), (-2.475, -1.5, -0.9468), (-2.051, -1.5, -0.9483), (-1.626, -1.5, -0.9468), (-1.201, -1.5, -0.9468), (-3.102, -2.37, -0.751), (-2.677, -2.007, -0.751), (-1.828, -2.37, -0.751), (-1.403, -2.007, -0.751), (-1.258, 0.0, -1.191), (2.821, 0.0, -1.1), (2.75, 0.0, 0.0), (0.5292, 0.0, -1.484), (-1.057, 0.0, -1.245), (-0.8157, 0.0, -1.322), (-0.5518, 0.0, -1.512), (-0.2776, 0.0, -1.447), (-0.002063, 0.0, -1.48), (0.2683, 0.0, -1.586), (2.47, 1.437, -1.716), (3.77, 1.833, 0.0), (0.3179, 1.463, 0.0), (2.838, 1.901, 0.0), (-0.9994, -0.9725, 1.042), (2.703, -0.9894, 1.057), (1.261, 1.353, 1.053), (2.901, 1.032, 1.059), (0.216, -0.9803, 1.04), (2.156, 1.242, 1.045), (-3.755, -1.463, 0.9498), (-0.7706, -1.496, 0.9346), (2.073, 1.267, 1.045), (1.988, 1.284, 1.041), (1.864, 1.326, 1.043), (1.73, 1.364, 1.044), (1.598, 1.379, 1.042), (1.431, 1.41, 1.042), (-0.8202, -0.9837, 1.038), (-0.641, -0.9816, 1.039), (-0.4718, -0.9798, 1.039), (-0.3018, -0.9795, 1.039), (-0.1213, -0.9795, 1.04), (0.0526, -0.9842, 1.038), (-3.329, -1.464, 0.8956), (-2.903, -1.481, 0.8859), (-2.478, -1.481, 0.8857), (-2.05, -1.482, 0.8869), (-1.629, -1.481, 0.8859), (-1.203, -1.482, 0.8854), (-3.111, -2.35, 0.6906), (-2.686, -1.988, 0.6906), (-1.836, -2.35, 0.6906), (-1.411, -1.988, 0.6906), (-1.249, 0.0006738, 1.128), (2.776, 0.009858, 1.056), (0.5167, 0.01101, 1.422), (-1.047, -0.005059, 1.182), (-0.7998, -0.007115, 1.26), (-0.54, -0.006783, 1.45), (-0.2826, 0.008873, 1.383), (0.00606, -0.001941, 1.416), (0.2709, -0.001691, 1.522), (2.468, 1.436, 1.653), (-0.9994, -0.9725, -1.042), (2.703, -0.9894, -1.057), (1.261, 1.353, -1.053), (2.901, 1.032, -1.059), (2.686, -0.9977, 0.0), (3.274, 1.142, 0.0), (0.216, -0.9803, -1.04), (2.156, 1.242, -1.045), (-3.755, -1.463, -0.9498), (-0.7706, -1.496, -0.9346), (2.073, 1.267, -1.045), (1.988, 1.284, -1.041), (1.864, 1.326, -1.043), (1.73, 1.364, -1.044), (1.598, 1.379, -1.042), (1.431, 1.41, -1.042), (-0.8202, -0.9837, -1.038), (-0.641, -0.9816, -1.039), (-0.4718, -0.9798, -1.039), (-0.3018, -0.9795, -1.039), (-0.1213, -0.9795, -1.04), (0.0526, -0.9842, -1.038), (-3.329, -1.464, -0.8956), (-2.903, -1.481, -0.8859), (-2.478, -1.481, -0.8857), (-2.05, -1.482, -0.8869), (-1.629, -1.481, -0.8859), (-1.203, -1.482, -0.8854), (-3.111, -2.35, -0.6906), (-2.686, -1.988, -0.6906), (-1.836, -2.35, -0.6906), (-1.411, -1.988, -0.6906), (-1.249, 0.0006738, -1.128), (2.776, 0.009858, -1.056), (2.687, 0.01124, 0.0), (0.5167, 0.01101, -1.422), (-1.047, -0.005059, -1.182), (-0.7998, -0.007115, -1.26), (-0.54, -0.006783, -1.45), (-0.2826, 0.008873, -1.383), (0.00606, -0.001941, -1.416), (0.2709, -0.001691, -1.522), (2.468, 1.436, -1.653), (3.721, 1.792, 0.0), (0.3247, 1.4, 0.0), (2.845, 1.837, 0.0)], [], [(32, 31, 3, 5), (31, 1, 44, 74), (38, 32, 5, 8), (14, 0, 6, 20), (4, 19, 25, 7), (19, 18, 24, 25), (18, 17, 23, 24), (17, 16, 22, 23), (16, 15, 21, 22), (15, 14, 20, 21), (30, 33, 13, 2), (33, 34, 12, 13), (34, 35, 11, 12), (35, 36, 10, 11), (36, 37, 9, 10), (37, 38, 8, 9), (25, 24, 28, 29), (22, 21, 26, 27), (18, 19, 38, 37), (17, 18, 37, 36), (16, 17, 36, 35), (15, 16, 35, 34), (14, 15, 34, 33), (0, 14, 33, 30), (19, 4, 32, 38), (3, 31, 74, 45), (4, 1, 31, 32), (3, 45, 83, 39), (13, 12, 11, 10, 9, 8, 5, 3, 39, 2), (39, 83, 2), (2, 83, 85, 84), (75, 47, 43, 73), (73, 74, 44, 41), (81, 50, 47, 75), (56, 62, 48, 40), (46, 49, 67, 61), (61, 67, 66, 60), (60, 66, 65, 59), (59, 65, 64, 58), (58, 64, 63, 57), (57, 63, 62, 56), (72, 42, 55, 76), (76, 55, 54, 77), (77, 54, 53, 78), (78, 53, 52, 79), (79, 52, 51, 80), (80, 51, 50, 81), (67, 71, 70, 66), (64, 69, 68, 63), (60, 80, 81, 61), (59, 79, 80, 60), (58, 78, 79, 59), (57, 77, 78, 58), (56, 76, 77, 57), (40, 72, 76, 56), (61, 81, 75, 46), (43, 45, 74, 73), (46, 75, 73, 41), (43, 82, 83, 45), (55, 42, 82, 43, 47, 50, 51, 52, 53, 54), (82, 42, 83), (42, 84, 85, 83), (118, 91, 89, 117), (117, 160, 130, 87), (124, 94, 91, 118), (100, 106, 92, 86), (90, 93, 111, 105), (105, 111, 110, 104), (104, 110, 109, 103), (103, 109, 108, 102), (102, 108, 107, 101), (101, 107, 106, 100), (116, 88, 99, 119), (119, 99, 98, 120), (120, 98, 97, 121), (121, 97, 96, 122), (122, 96, 95, 123), (123, 95, 94, 124), (111, 115, 114, 110), (108, 113, 112, 107), (104, 123, 124, 105), (103, 122, 123, 104), (102, 121, 122, 103), (101, 120, 121, 102), (100, 119, 120, 101), (86, 116, 119, 100), (105, 124, 118, 90), (89, 131, 160, 117), (90, 118, 117, 87), (89, 125, 169, 131), (99, 88, 125, 89, 91, 94, 95, 96, 97, 98), (125, 88, 169), (88, 170, 171, 169), (161, 159, 129, 133), (159, 127, 130, 160), (167, 161, 133, 136), (142, 126, 134, 148), (132, 147, 153, 135), (147, 146, 152, 153), (146, 145, 151, 152), (145, 144, 150, 151), (144, 143, 149, 150), (143, 142, 148, 149), (158, 162, 141, 128), (162, 163, 140, 141), (163, 164, 139, 140), (164, 165, 138, 139), (165, 166, 137, 138), (166, 167, 136, 137), (153, 152, 156, 157), (150, 149, 154, 155), (146, 147, 167, 166), (145, 146, 166, 165), (144, 145, 165, 164), (143, 144, 164, 163), (142, 143, 163, 162), (126, 142, 162, 158), (147, 132, 161, 167), (129, 159, 160, 131), (132, 127, 159, 161), (129, 131, 169, 168), (141, 140, 139, 138, 137, 136, 133, 129, 168, 128), (168, 169, 128), (128, 169, 171, 170), (0, 30, 116, 86), (1, 4, 90, 87), (44, 1, 87, 130), (7, 25, 111, 93), (6, 0, 86, 92), (4, 7, 93, 90), (20, 6, 92, 106), (21, 20, 106, 107), (23, 22, 108, 109), (24, 23, 109, 110), (27, 26, 112, 113), (29, 28, 114, 115), (28, 24, 110, 114), (25, 29, 115, 111), (26, 21, 107, 112), (22, 27, 113, 108), (30, 2, 88, 116), (2, 84, 170, 88), (72, 40, 126, 158), (46, 41, 127, 132), (41, 44, 130, 127), (67, 49, 135, 153), (40, 48, 134, 126), (49, 46, 132, 135), (48, 62, 148, 134), (62, 63, 149, 148), (64, 65, 151, 150), (65, 66, 152, 151), (68, 69, 155, 154), (70, 71, 157, 156), (66, 70, 156, 152), (71, 67, 153, 157), (63, 68, 154, 149), (69, 64, 150, 155), (42, 72, 158, 128), (84, 42, 128, 170)])
me_plane.materials.append(mat_black_dark_death)
me_plane.use_remesh_preserve_volume = False
me_plane.use_remesh_preserve_attributes = False
me_plane.use_mirror_vertex_groups = False
me_plane.update()

# ---- objects
ob_sphere = bpy.data.objects.new('Sphere', me_sphere)
ob_point = bpy.data.objects.new('Point', light_point)
ob_camera = bpy.data.objects.new('Camera', cam_camera_001)
ob_body = bpy.data.objects.new('body', me_cube_001)
ob_helmet = bpy.data.objects.new('helmet', me_plane)

# ---- transforms, parenting, visibility, modifiers, constraints
ob_sphere.location = (0.1357, -0.2629, 0.3338)
ob_sphere.scale = (4.827, 4.827, 4.987)
ob_sphere.lineart.crease_threshold = 0.0
ob_point.location = (0.0, -0.5986, 9.195)
ob_point.lineart.crease_threshold = 0.0
ob_camera.location = (0.07681, -9.784, 4.904)
ob_camera.rotation_euler = (1.217, 2.222e-08, -9.04e-08)
ob_camera.scale = (1.0, 1.0, 1.0)
ob_camera.lineart.crease_threshold = 0.0
ob_body.location = (0.0, 0.06706, 1.705)
ob_body.lineart.crease_threshold = 0.0
ob_helmet.location = (0.0, 0.0, 1.653)
ob_helmet.rotation_euler = (-0.0, -1.571, 0.0)
ob_helmet.scale = (0.4, 1.0, 1.0)
ob_helmet.lineart.crease_threshold = 0.0

# ---- collection membership
col_collection_1.objects.link(ob_sphere)
col_collection_1.objects.link(ob_point)
col_collection_1.objects.link(ob_camera)
col_collection_1.objects.link(ob_body)
col_collection_1.objects.link(ob_helmet)

# ---- scene / render settings (as saved in the file)
scene.camera = ob_camera
scene.frame_start = 1; scene.frame_end = 250; scene.frame_set(1)
scene.render.engine = 'CYCLES'
scene.render.resolution_percentage = 50
scene.render.dither_intensity = 0.0
scene.render.use_border = True
scene.cycles.use_denoising = False
scene.cycles.samples = 500
scene.cycles.sampling_pattern = 'TABULATED_SOBOL'
scene.cycles.light_sampling_threshold = 0.0
scene.cycles.use_adaptive_sampling = False
scene.cycles.use_light_tree = False
scene.cycles.blur_glossy = 0.0
scene.cycles.sample_clamp_indirect = 0.0
scene.view_settings.view_transform = 'Standard'
bpy.context.view_layer.update()

